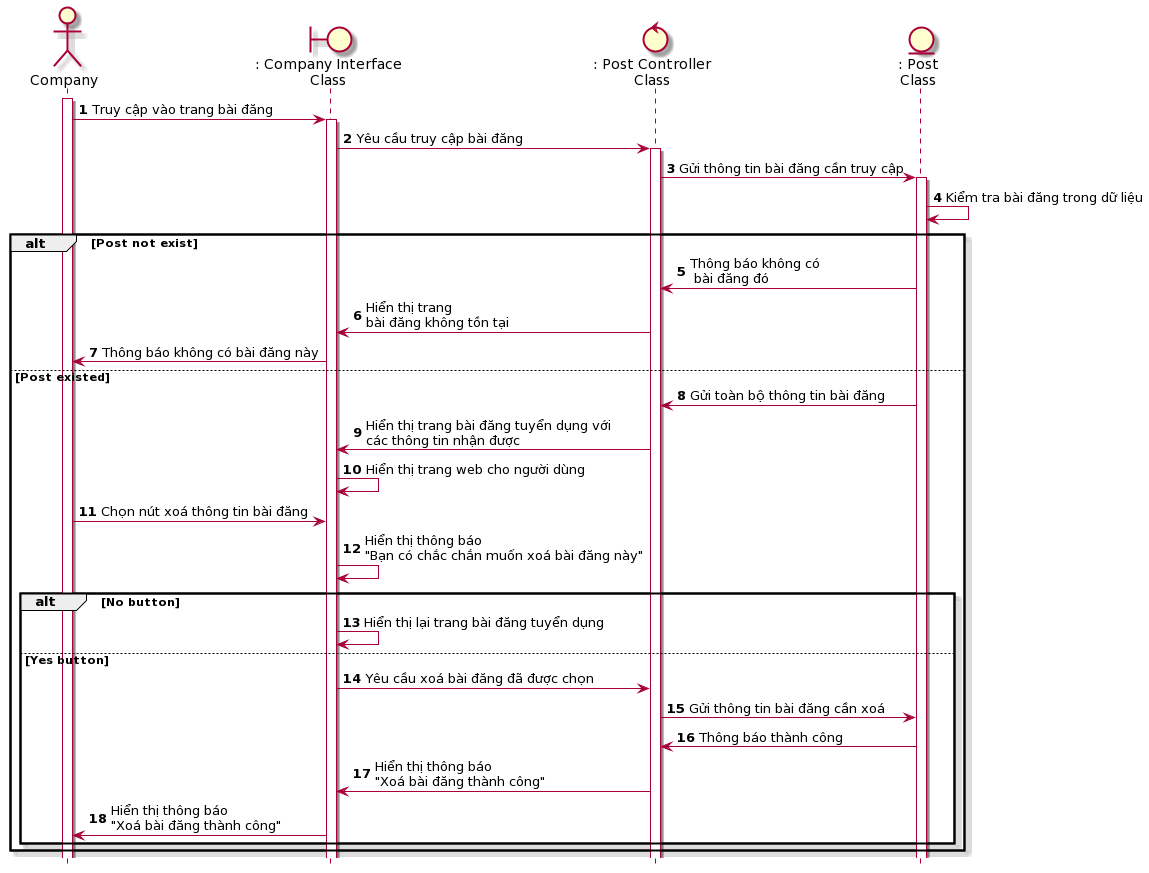

The diagram above was rendered by PlantUML. Its source (embedded in the PNG):
@startuml
skin rose
hide footbox
actor company as "Company"
boundary companyInterface as ": Company Interface\nClass"
control postController as ": Post Controller\nClass"
entity Post as ": Post\nClass"
autonumber 
company++
company -> companyInterface++: Truy cập vào trang bài đăng
companyInterface-> postController++: Yêu cầu truy cập bài đăng
postController -> Post++:Gửi thông tin bài đăng cần truy cập
Post -> Post: Kiểm tra bài đăng trong dữ liệu
alt Post not exist
    Post-> postController: Thông báo không có\n bài đăng đó
    postController -> companyInterface: Hiển thị trang \nbài đăng không tồn tại 
    companyInterface -> company: Thông báo không có bài đăng này
else Post existed
    Post-> postController: Gửi toàn bộ thông tin bài đăng
    postController -> companyInterface: Hiển thị trang bài đăng tuyển dụng với \ncác thông tin nhận được
    companyInterface -> companyInterface: Hiển thị trang web cho người dùng
    company -> companyInterface: Chọn nút xoá thông tin bài đăng
    companyInterface -> companyInterface: Hiển thị thông báo \n"Bạn có chắc chắn muốn xoá bài đăng này"
    alt No button
    companyInterface->companyInterface: Hiển thị lại trang bài đăng tuyển dụng
    else Yes button
    companyInterface-> postController: Yêu cầu xoá bài đăng đã được chọn
    postController -> Post: Gửi thông tin bài đăng cần xoá 
    Post->postController: Thông báo thành công
    postController -> companyInterface: Hiển thị thông báo \n"Xoá bài đăng thành công"
    companyInterface -> company: Hiển thị thông báo \n"Xoá bài đăng thành công"
    end
end
@enduml